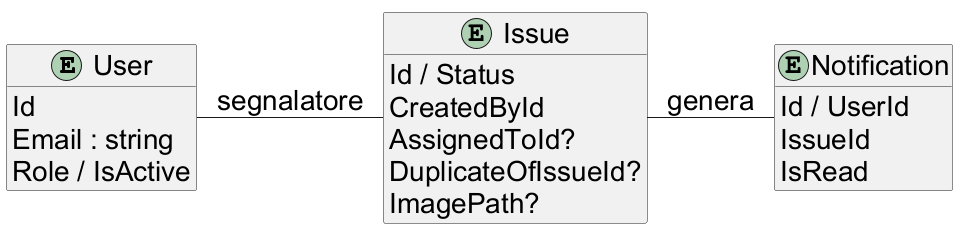

The diagram above was rendered by PlantUML. Its source (embedded in the PNG):
@startuml
!pragma layout smetana
left to right direction
skinparam backgroundColor white
skinparam defaultFontName Arial
skinparam defaultFontSize 28
skinparam classAttributeIconSize 0
skinparam shadowing false
skinparam ranksep 90
hide methods
entity User {
  Id
  Email : string
  Role / IsActive
}
entity Issue {
  Id / Status
  CreatedById
  AssignedToId?
  DuplicateOfIssueId?
  ImagePath?
}
entity Notification {
  Id / UserId
  IssueId
  IsRead
}
User -- Issue : segnalatore
Issue -- Notification : genera
@enduml